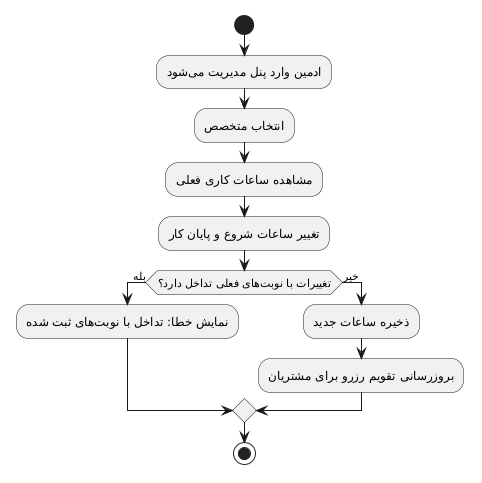

The diagram above was rendered by PlantUML. Its source (embedded in the PNG):
@startuml
start
:ادمین وارد پنل مدیریت میشود;
:انتخاب متخصص;
:مشاهده ساعات کاری فعلی;
:تغییر ساعات شروع و پایان کار;
if (تغییرات با نوبتهای فعلی تداخل دارد؟) then (بله)
  :نمایش خطا: تداخل با نوبتهای ثبت شده;
else (خیر)
  :ذخیره ساعات جدید;
  :بروزرسانی تقویم رزرو برای مشتریان;
endif
stop
@enduml